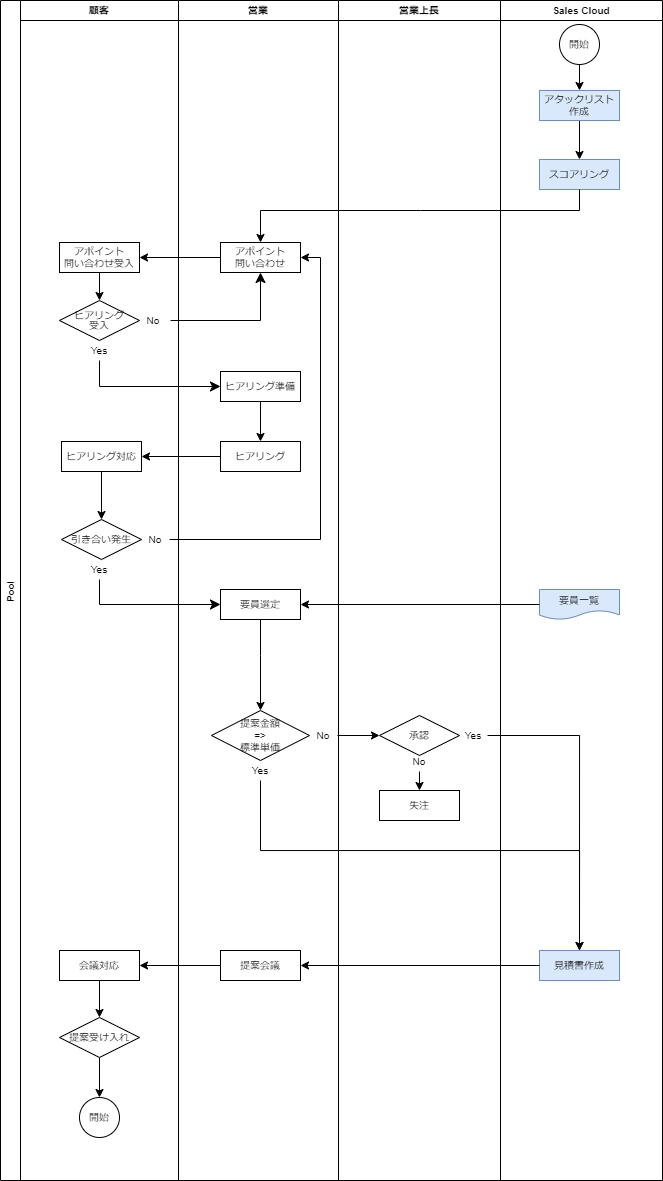

The diagram above was exported from draw.io. Its source (the exported page's mxGraphModel, read from the mxfile embedded in the PNG):
<mxGraphModel dx="756" dy="461" grid="1" gridSize="10" guides="1" tooltips="1" connect="1" arrows="1" fold="1" page="1" pageScale="1" pageWidth="827" pageHeight="1169" math="0" shadow="0">
  <root>
    <mxCell id="0" />
    <mxCell id="1" parent="0" />
    <mxCell id="MxR2uMTwniyg6m4cQqe6-1" value="Pool" style="swimlane;childLayout=stackLayout;resizeParent=1;resizeParentMax=0;startSize=20;horizontal=0;horizontalStack=1;fontSize=10;strokeWidth=1;" parent="1" vertex="1">
      <mxGeometry x="220" y="10" width="500" height="1180" as="geometry">
        <mxRectangle x="220" y="10" width="40" height="60" as="alternateBounds" />
      </mxGeometry>
    </mxCell>
    <mxCell id="MxR2uMTwniyg6m4cQqe6-2" value="顧客" style="swimlane;startSize=20;fontSize=10;strokeWidth=1;" parent="MxR2uMTwniyg6m4cQqe6-1" vertex="1">
      <mxGeometry x="20" width="158" height="1180" as="geometry" />
    </mxCell>
    <mxCell id="24TYhoDVHIwEU7OWZ8Aj-6" value="アポイント&lt;br&gt;問い合わせ受入" style="rounded=0;whiteSpace=wrap;html=1;fontSize=10;strokeWidth=1;" parent="MxR2uMTwniyg6m4cQqe6-2" vertex="1">
      <mxGeometry x="39" y="242" width="80" height="30" as="geometry" />
    </mxCell>
    <mxCell id="24TYhoDVHIwEU7OWZ8Aj-7" value="&lt;p style=&quot;line-height: 100%;&quot;&gt;&lt;font style=&quot;font-size: 9px;&quot;&gt;ヒアリング&lt;br style=&quot;font-size: 9px;&quot;&gt;受入&lt;/font&gt;&lt;/p&gt;" style="strokeWidth=1;html=1;shape=mxgraph.flowchart.decision;whiteSpace=wrap;fontSize=10;" parent="MxR2uMTwniyg6m4cQqe6-2" vertex="1">
      <mxGeometry x="39" y="300" width="80" height="40" as="geometry" />
    </mxCell>
    <mxCell id="Do1OJ19HxY3uKb7n_7MY-2" value="ヒアリング対応" style="rounded=0;whiteSpace=wrap;html=1;fontSize=10;strokeWidth=1;" parent="MxR2uMTwniyg6m4cQqe6-2" vertex="1">
      <mxGeometry x="41" y="441" width="80" height="30" as="geometry" />
    </mxCell>
    <mxCell id="Do1OJ19HxY3uKb7n_7MY-3" value="引き合い発生" style="strokeWidth=1;html=1;shape=mxgraph.flowchart.decision;whiteSpace=wrap;fontSize=10;" parent="MxR2uMTwniyg6m4cQqe6-2" vertex="1">
      <mxGeometry x="41" y="519" width="80" height="40" as="geometry" />
    </mxCell>
    <mxCell id="hB16ICSqa0SqNxBKYfv8-32" style="edgeStyle=orthogonalEdgeStyle;rounded=0;orthogonalLoop=1;jettySize=auto;html=1;exitX=0.5;exitY=1;exitDx=0;exitDy=0;entryX=0.5;entryY=0;entryDx=0;entryDy=0;entryPerimeter=0;fontSize=10;strokeWidth=1;" edge="1" parent="MxR2uMTwniyg6m4cQqe6-2" source="sKi6abwRzUVFCHRzSlMO-3" target="sKi6abwRzUVFCHRzSlMO-6">
      <mxGeometry relative="1" as="geometry" />
    </mxCell>
    <mxCell id="sKi6abwRzUVFCHRzSlMO-3" value="会議対応" style="rounded=0;whiteSpace=wrap;html=1;fontSize=10;strokeWidth=1;" parent="MxR2uMTwniyg6m4cQqe6-2" vertex="1">
      <mxGeometry x="39" y="950" width="80" height="30" as="geometry" />
    </mxCell>
    <mxCell id="hB16ICSqa0SqNxBKYfv8-33" style="edgeStyle=orthogonalEdgeStyle;rounded=0;orthogonalLoop=1;jettySize=auto;html=1;exitX=0.5;exitY=1;exitDx=0;exitDy=0;exitPerimeter=0;entryX=0.5;entryY=0;entryDx=0;entryDy=0;fontSize=10;strokeWidth=1;" edge="1" parent="MxR2uMTwniyg6m4cQqe6-2" source="sKi6abwRzUVFCHRzSlMO-6" target="sKi6abwRzUVFCHRzSlMO-8">
      <mxGeometry relative="1" as="geometry" />
    </mxCell>
    <mxCell id="sKi6abwRzUVFCHRzSlMO-6" value="提案受け入れ" style="strokeWidth=1;html=1;shape=mxgraph.flowchart.decision;whiteSpace=wrap;fontSize=10;" parent="MxR2uMTwniyg6m4cQqe6-2" vertex="1">
      <mxGeometry x="39" y="1017" width="80" height="40" as="geometry" />
    </mxCell>
    <mxCell id="sKi6abwRzUVFCHRzSlMO-8" value="開始" style="ellipse;whiteSpace=wrap;html=1;aspect=fixed;fontSize=10;strokeWidth=1;" parent="MxR2uMTwniyg6m4cQqe6-2" vertex="1">
      <mxGeometry x="59" y="1097" width="40" height="40" as="geometry" />
    </mxCell>
    <mxCell id="hB16ICSqa0SqNxBKYfv8-7" value="" style="endArrow=classic;html=1;rounded=0;exitX=0.5;exitY=1;exitDx=0;exitDy=0;entryX=0.5;entryY=0;entryDx=0;entryDy=0;entryPerimeter=0;fontSize=10;strokeWidth=1;" edge="1" parent="MxR2uMTwniyg6m4cQqe6-2" source="24TYhoDVHIwEU7OWZ8Aj-6" target="24TYhoDVHIwEU7OWZ8Aj-7">
      <mxGeometry width="50" height="50" relative="1" as="geometry">
        <mxPoint x="218" y="255" as="sourcePoint" />
        <mxPoint x="139" y="255" as="targetPoint" />
      </mxGeometry>
    </mxCell>
    <mxCell id="hB16ICSqa0SqNxBKYfv8-18" value="No" style="text;strokeColor=none;align=center;fillColor=none;html=1;verticalAlign=middle;whiteSpace=wrap;rounded=0;fontSize=10;strokeWidth=1;" vertex="1" parent="MxR2uMTwniyg6m4cQqe6-2">
      <mxGeometry x="119" y="310" width="28" height="20" as="geometry" />
    </mxCell>
    <mxCell id="hB16ICSqa0SqNxBKYfv8-19" value="Yes" style="text;strokeColor=none;align=center;fillColor=none;html=1;verticalAlign=middle;whiteSpace=wrap;rounded=0;fontSize=10;strokeWidth=1;" vertex="1" parent="MxR2uMTwniyg6m4cQqe6-2">
      <mxGeometry x="65" y="340" width="28" height="20" as="geometry" />
    </mxCell>
    <mxCell id="hB16ICSqa0SqNxBKYfv8-23" value="" style="endArrow=classic;html=1;rounded=0;entryX=0.5;entryY=0;entryDx=0;entryDy=0;exitX=0.5;exitY=1;exitDx=0;exitDy=0;entryPerimeter=0;fontSize=10;strokeWidth=1;" edge="1" parent="MxR2uMTwniyg6m4cQqe6-2" source="Do1OJ19HxY3uKb7n_7MY-2" target="Do1OJ19HxY3uKb7n_7MY-3">
      <mxGeometry width="50" height="50" relative="1" as="geometry">
        <mxPoint x="258" y="421" as="sourcePoint" />
        <mxPoint x="258" y="461" as="targetPoint" />
      </mxGeometry>
    </mxCell>
    <mxCell id="hB16ICSqa0SqNxBKYfv8-26" value="Yes" style="text;strokeColor=none;align=center;fillColor=none;html=1;verticalAlign=middle;whiteSpace=wrap;rounded=0;fontSize=10;strokeWidth=1;" vertex="1" parent="MxR2uMTwniyg6m4cQqe6-2">
      <mxGeometry x="65" y="559" width="28" height="20" as="geometry" />
    </mxCell>
    <mxCell id="hB16ICSqa0SqNxBKYfv8-54" value="No" style="text;strokeColor=none;align=center;fillColor=none;html=1;verticalAlign=middle;whiteSpace=wrap;rounded=0;fontSize=10;strokeWidth=1;" vertex="1" parent="MxR2uMTwniyg6m4cQqe6-2">
      <mxGeometry x="121" y="529" width="28" height="20" as="geometry" />
    </mxCell>
    <mxCell id="MxR2uMTwniyg6m4cQqe6-3" value="営業" style="swimlane;startSize=20;fontSize=10;strokeWidth=1;" parent="MxR2uMTwniyg6m4cQqe6-1" vertex="1">
      <mxGeometry x="178" width="160" height="1180" as="geometry" />
    </mxCell>
    <mxCell id="24TYhoDVHIwEU7OWZ8Aj-4" value="アポイント&lt;br&gt;問い合わせ" style="rounded=0;whiteSpace=wrap;html=1;fontSize=10;strokeWidth=1;" parent="MxR2uMTwniyg6m4cQqe6-3" vertex="1">
      <mxGeometry x="42" y="242" width="80" height="30" as="geometry" />
    </mxCell>
    <mxCell id="24TYhoDVHIwEU7OWZ8Aj-8" value="ヒアリング準備" style="rounded=0;whiteSpace=wrap;html=1;fontSize=10;strokeWidth=1;" parent="MxR2uMTwniyg6m4cQqe6-3" vertex="1">
      <mxGeometry x="42" y="371" width="80" height="30" as="geometry" />
    </mxCell>
    <mxCell id="Do1OJ19HxY3uKb7n_7MY-1" value="ヒアリング" style="rounded=0;whiteSpace=wrap;html=1;fontSize=10;strokeWidth=1;" parent="MxR2uMTwniyg6m4cQqe6-3" vertex="1">
      <mxGeometry x="42" y="441" width="80" height="30" as="geometry" />
    </mxCell>
    <mxCell id="Do1OJ19HxY3uKb7n_7MY-4" value="要員選定" style="rounded=0;whiteSpace=wrap;html=1;fontSize=10;strokeWidth=1;" parent="MxR2uMTwniyg6m4cQqe6-3" vertex="1">
      <mxGeometry x="42" y="589" width="80" height="30" as="geometry" />
    </mxCell>
    <mxCell id="Do1OJ19HxY3uKb7n_7MY-7" value="提案金額&lt;br&gt;=&amp;gt;&lt;br&gt;標準単価" style="strokeWidth=1;html=1;shape=mxgraph.flowchart.decision;whiteSpace=wrap;fontSize=10;" parent="MxR2uMTwniyg6m4cQqe6-3" vertex="1">
      <mxGeometry x="33" y="710" width="98" height="50" as="geometry" />
    </mxCell>
    <mxCell id="sKi6abwRzUVFCHRzSlMO-7" value="提案会議" style="rounded=0;whiteSpace=wrap;html=1;fontSize=10;strokeWidth=1;" parent="MxR2uMTwniyg6m4cQqe6-3" vertex="1">
      <mxGeometry x="42" y="950" width="80" height="30" as="geometry" />
    </mxCell>
    <mxCell id="hB16ICSqa0SqNxBKYfv8-6" value="" style="endArrow=classic;html=1;rounded=0;entryX=0.5;entryY=0;entryDx=0;entryDy=0;exitX=0.5;exitY=1;exitDx=0;exitDy=0;fontSize=10;strokeWidth=1;" edge="1" parent="MxR2uMTwniyg6m4cQqe6-3" source="24TYhoDVHIwEU7OWZ8Aj-8" target="Do1OJ19HxY3uKb7n_7MY-1">
      <mxGeometry width="50" height="50" relative="1" as="geometry">
        <mxPoint x="52" y="331" as="sourcePoint" />
        <mxPoint x="-29" y="266" as="targetPoint" />
      </mxGeometry>
    </mxCell>
    <mxCell id="hB16ICSqa0SqNxBKYfv8-35" value="No" style="text;strokeColor=none;align=center;fillColor=none;html=1;verticalAlign=middle;whiteSpace=wrap;rounded=0;fontSize=10;strokeWidth=1;" vertex="1" parent="MxR2uMTwniyg6m4cQqe6-3">
      <mxGeometry x="131" y="725" width="28" height="20" as="geometry" />
    </mxCell>
    <mxCell id="hB16ICSqa0SqNxBKYfv8-36" value="Yes" style="text;strokeColor=none;align=center;fillColor=none;html=1;verticalAlign=middle;whiteSpace=wrap;rounded=0;fontSize=10;strokeWidth=1;" vertex="1" parent="MxR2uMTwniyg6m4cQqe6-3">
      <mxGeometry x="68" y="760" width="28" height="20" as="geometry" />
    </mxCell>
    <mxCell id="hB16ICSqa0SqNxBKYfv8-25" value="" style="endArrow=classic;html=1;rounded=0;entryX=0.5;entryY=0;entryDx=0;entryDy=0;entryPerimeter=0;exitX=0.5;exitY=1;exitDx=0;exitDy=0;fontSize=10;strokeWidth=1;" edge="1" parent="MxR2uMTwniyg6m4cQqe6-3" source="Do1OJ19HxY3uKb7n_7MY-4" target="Do1OJ19HxY3uKb7n_7MY-7">
      <mxGeometry width="50" height="50" relative="1" as="geometry">
        <mxPoint x="82" y="680" as="sourcePoint" />
        <mxPoint x="90" y="638" as="targetPoint" />
        <Array as="points">
          <mxPoint x="82" y="655" />
        </Array>
      </mxGeometry>
    </mxCell>
    <mxCell id="MxR2uMTwniyg6m4cQqe6-4" value="営業上長" style="swimlane;startSize=20;fontSize=10;strokeWidth=1;" parent="MxR2uMTwniyg6m4cQqe6-1" vertex="1">
      <mxGeometry x="338" width="162" height="1180" as="geometry" />
    </mxCell>
    <mxCell id="Do1OJ19HxY3uKb7n_7MY-10" value="承認" style="strokeWidth=1;html=1;shape=mxgraph.flowchart.decision;whiteSpace=wrap;fontSize=10;" parent="MxR2uMTwniyg6m4cQqe6-4" vertex="1">
      <mxGeometry x="41" y="715" width="80" height="40" as="geometry" />
    </mxCell>
    <mxCell id="Do1OJ19HxY3uKb7n_7MY-11" value="失注" style="rounded=0;whiteSpace=wrap;html=1;fontSize=10;strokeWidth=1;" parent="MxR2uMTwniyg6m4cQqe6-4" vertex="1">
      <mxGeometry x="41" y="790" width="80" height="30" as="geometry" />
    </mxCell>
    <mxCell id="hB16ICSqa0SqNxBKYfv8-48" value="Yes" style="text;strokeColor=none;align=center;fillColor=none;html=1;verticalAlign=middle;whiteSpace=wrap;rounded=0;fontSize=10;strokeWidth=1;" vertex="1" parent="MxR2uMTwniyg6m4cQqe6-4">
      <mxGeometry x="121" y="725" width="28" height="20" as="geometry" />
    </mxCell>
    <mxCell id="hB16ICSqa0SqNxBKYfv8-50" style="edgeStyle=orthogonalEdgeStyle;rounded=0;orthogonalLoop=1;jettySize=auto;html=1;exitX=0.5;exitY=1;exitDx=0;exitDy=0;entryX=0.5;entryY=0;entryDx=0;entryDy=0;fontSize=10;strokeWidth=1;" edge="1" parent="MxR2uMTwniyg6m4cQqe6-4" source="hB16ICSqa0SqNxBKYfv8-49" target="Do1OJ19HxY3uKb7n_7MY-11">
      <mxGeometry relative="1" as="geometry" />
    </mxCell>
    <mxCell id="hB16ICSqa0SqNxBKYfv8-49" value="No" style="text;strokeColor=none;align=center;fillColor=none;html=1;verticalAlign=middle;whiteSpace=wrap;rounded=0;fontSize=10;strokeWidth=1;" vertex="1" parent="MxR2uMTwniyg6m4cQqe6-4">
      <mxGeometry x="67" y="751" width="28" height="20" as="geometry" />
    </mxCell>
    <mxCell id="hB16ICSqa0SqNxBKYfv8-5" value="" style="endArrow=classic;html=1;rounded=0;exitX=0;exitY=0.5;exitDx=0;exitDy=0;entryX=1;entryY=0.5;entryDx=0;entryDy=0;fontSize=10;strokeWidth=1;" edge="1" parent="MxR2uMTwniyg6m4cQqe6-1" source="24TYhoDVHIwEU7OWZ8Aj-4" target="24TYhoDVHIwEU7OWZ8Aj-6">
      <mxGeometry width="50" height="50" relative="1" as="geometry">
        <mxPoint x="268" y="200" as="sourcePoint" />
        <mxPoint x="268" y="230" as="targetPoint" />
      </mxGeometry>
    </mxCell>
    <mxCell id="hB16ICSqa0SqNxBKYfv8-8" value="" style="edgeStyle=elbowEdgeStyle;elbow=vertical;endArrow=classic;html=1;curved=0;rounded=0;endSize=8;startSize=8;entryX=0.5;entryY=1;entryDx=0;entryDy=0;fontSize=10;strokeWidth=1;" edge="1" parent="MxR2uMTwniyg6m4cQqe6-1" target="24TYhoDVHIwEU7OWZ8Aj-4">
      <mxGeometry width="50" height="50" relative="1" as="geometry">
        <mxPoint x="170" y="320" as="sourcePoint" />
        <mxPoint x="250" y="200" as="targetPoint" />
        <Array as="points">
          <mxPoint x="200" y="320" />
        </Array>
      </mxGeometry>
    </mxCell>
    <mxCell id="hB16ICSqa0SqNxBKYfv8-20" value="" style="edgeStyle=elbowEdgeStyle;elbow=vertical;endArrow=classic;html=1;curved=0;rounded=0;endSize=8;startSize=8;exitX=0.5;exitY=1;exitDx=0;exitDy=0;entryX=0;entryY=0.5;entryDx=0;entryDy=0;fontSize=10;strokeWidth=1;" edge="1" parent="MxR2uMTwniyg6m4cQqe6-1" source="hB16ICSqa0SqNxBKYfv8-19" target="24TYhoDVHIwEU7OWZ8Aj-8">
      <mxGeometry width="50" height="50" relative="1" as="geometry">
        <mxPoint x="160" y="300" as="sourcePoint" />
        <mxPoint x="218" y="363" as="targetPoint" />
        <Array as="points">
          <mxPoint x="160" y="386" />
        </Array>
      </mxGeometry>
    </mxCell>
    <mxCell id="hB16ICSqa0SqNxBKYfv8-21" value="" style="edgeStyle=elbowEdgeStyle;elbow=vertical;endArrow=classic;html=1;curved=0;rounded=0;endSize=8;startSize=8;exitX=0.5;exitY=1;exitDx=0;exitDy=0;entryX=0;entryY=0.5;entryDx=0;entryDy=0;fontSize=10;strokeWidth=1;" edge="1" parent="MxR2uMTwniyg6m4cQqe6-1" source="hB16ICSqa0SqNxBKYfv8-26" target="Do1OJ19HxY3uKb7n_7MY-4">
      <mxGeometry width="50" height="50" relative="1" as="geometry">
        <mxPoint x="190" y="538" as="sourcePoint" />
        <mxPoint x="240" y="488" as="targetPoint" />
        <Array as="points">
          <mxPoint x="160" y="604" />
        </Array>
      </mxGeometry>
    </mxCell>
    <mxCell id="hB16ICSqa0SqNxBKYfv8-22" value="" style="endArrow=classic;html=1;rounded=0;entryX=1;entryY=0.5;entryDx=0;entryDy=0;exitX=0;exitY=0.5;exitDx=0;exitDy=0;fontSize=10;strokeWidth=1;" edge="1" parent="MxR2uMTwniyg6m4cQqe6-1" source="Do1OJ19HxY3uKb7n_7MY-1" target="Do1OJ19HxY3uKb7n_7MY-2">
      <mxGeometry width="50" height="50" relative="1" as="geometry">
        <mxPoint x="268" y="411" as="sourcePoint" />
        <mxPoint x="268" y="451" as="targetPoint" />
      </mxGeometry>
    </mxCell>
    <mxCell id="hB16ICSqa0SqNxBKYfv8-31" style="edgeStyle=orthogonalEdgeStyle;rounded=0;orthogonalLoop=1;jettySize=auto;html=1;exitX=0;exitY=0.5;exitDx=0;exitDy=0;fontSize=10;strokeWidth=1;" edge="1" parent="MxR2uMTwniyg6m4cQqe6-1" source="sKi6abwRzUVFCHRzSlMO-7" target="sKi6abwRzUVFCHRzSlMO-3">
      <mxGeometry relative="1" as="geometry" />
    </mxCell>
    <mxCell id="hB16ICSqa0SqNxBKYfv8-34" style="edgeStyle=orthogonalEdgeStyle;rounded=0;orthogonalLoop=1;jettySize=auto;html=1;entryX=0;entryY=0.5;entryDx=0;entryDy=0;entryPerimeter=0;exitX=1;exitY=0.5;exitDx=0;exitDy=0;fontSize=10;strokeWidth=1;" edge="1" parent="MxR2uMTwniyg6m4cQqe6-1" source="hB16ICSqa0SqNxBKYfv8-35" target="Do1OJ19HxY3uKb7n_7MY-10">
      <mxGeometry relative="1" as="geometry">
        <mxPoint x="340" y="731" as="sourcePoint" />
      </mxGeometry>
    </mxCell>
    <mxCell id="hB16ICSqa0SqNxBKYfv8-55" style="edgeStyle=orthogonalEdgeStyle;rounded=0;orthogonalLoop=1;jettySize=auto;html=1;exitX=1;exitY=0.5;exitDx=0;exitDy=0;entryX=1;entryY=0.5;entryDx=0;entryDy=0;" edge="1" parent="MxR2uMTwniyg6m4cQqe6-1" source="hB16ICSqa0SqNxBKYfv8-54" target="24TYhoDVHIwEU7OWZ8Aj-4">
      <mxGeometry relative="1" as="geometry">
        <mxPoint x="440" y="250" as="targetPoint" />
      </mxGeometry>
    </mxCell>
    <mxCell id="hB16ICSqa0SqNxBKYfv8-39" value="Sales Cloud" style="swimlane;startSize=20;fontSize=10;strokeWidth=1;" vertex="1" parent="1">
      <mxGeometry x="720" y="10" width="162" height="1180" as="geometry" />
    </mxCell>
    <mxCell id="24TYhoDVHIwEU7OWZ8Aj-3" value="スコアリング" style="rounded=0;whiteSpace=wrap;html=1;fillColor=#dae8fc;strokeColor=#6c8ebf;fontSize=10;strokeWidth=1;" parent="hB16ICSqa0SqNxBKYfv8-39" vertex="1">
      <mxGeometry x="39" y="159" width="80" height="30" as="geometry" />
    </mxCell>
    <mxCell id="Do1OJ19HxY3uKb7n_7MY-5" value="要員一覧" style="shape=document;whiteSpace=wrap;html=1;boundedLbl=1;fillColor=#dae8fc;strokeColor=#6c8ebf;fontSize=10;strokeWidth=1;" parent="hB16ICSqa0SqNxBKYfv8-39" vertex="1">
      <mxGeometry x="39" y="589" width="80" height="30" as="geometry" />
    </mxCell>
    <mxCell id="sKi6abwRzUVFCHRzSlMO-2" value="見積書作成" style="rounded=0;whiteSpace=wrap;html=1;fillColor=#dae8fc;strokeColor=#6c8ebf;fontSize=10;strokeWidth=1;" parent="hB16ICSqa0SqNxBKYfv8-39" vertex="1">
      <mxGeometry x="39" y="950" width="80" height="30" as="geometry" />
    </mxCell>
    <mxCell id="hB16ICSqa0SqNxBKYfv8-52" style="edgeStyle=orthogonalEdgeStyle;rounded=0;orthogonalLoop=1;jettySize=auto;html=1;exitX=0.5;exitY=1;exitDx=0;exitDy=0;entryX=0.5;entryY=0;entryDx=0;entryDy=0;strokeWidth=1;" edge="1" parent="hB16ICSqa0SqNxBKYfv8-39" source="24TYhoDVHIwEU7OWZ8Aj-2" target="24TYhoDVHIwEU7OWZ8Aj-3">
      <mxGeometry relative="1" as="geometry" />
    </mxCell>
    <mxCell id="24TYhoDVHIwEU7OWZ8Aj-2" value="アタックリスト作成" style="rounded=0;whiteSpace=wrap;html=1;fontSize=10;fillColor=#dae8fc;strokeColor=#6c8ebf;strokeWidth=1;" parent="hB16ICSqa0SqNxBKYfv8-39" vertex="1">
      <mxGeometry x="39" y="90" width="80" height="30" as="geometry" />
    </mxCell>
    <mxCell id="24TYhoDVHIwEU7OWZ8Aj-1" value="開始" style="ellipse;whiteSpace=wrap;html=1;aspect=fixed;fontSize=10;strokeWidth=1;" parent="hB16ICSqa0SqNxBKYfv8-39" vertex="1">
      <mxGeometry x="59" y="24" width="40" height="40" as="geometry" />
    </mxCell>
    <mxCell id="hB16ICSqa0SqNxBKYfv8-1" value="" style="endArrow=classic;html=1;rounded=0;exitX=0.5;exitY=1;exitDx=0;exitDy=0;entryX=0.5;entryY=0;entryDx=0;entryDy=0;fontSize=10;strokeWidth=1;" edge="1" parent="hB16ICSqa0SqNxBKYfv8-39" source="24TYhoDVHIwEU7OWZ8Aj-1" target="24TYhoDVHIwEU7OWZ8Aj-2">
      <mxGeometry width="50" height="50" relative="1" as="geometry">
        <mxPoint x="-300" y="250" as="sourcePoint" />
        <mxPoint x="-250" y="200" as="targetPoint" />
      </mxGeometry>
    </mxCell>
    <mxCell id="hB16ICSqa0SqNxBKYfv8-4" value="" style="endArrow=classic;html=1;rounded=0;exitX=0.5;exitY=1;exitDx=0;exitDy=0;entryX=0.5;entryY=0;entryDx=0;entryDy=0;fontSize=10;strokeWidth=1;" edge="1" parent="1" source="24TYhoDVHIwEU7OWZ8Aj-3" target="24TYhoDVHIwEU7OWZ8Aj-4">
      <mxGeometry width="50" height="50" relative="1" as="geometry">
        <mxPoint x="488" y="150" as="sourcePoint" />
        <mxPoint x="488" y="180" as="targetPoint" />
        <Array as="points">
          <mxPoint x="799" y="220" />
          <mxPoint x="640" y="220" />
          <mxPoint x="480" y="220" />
        </Array>
      </mxGeometry>
    </mxCell>
    <mxCell id="hB16ICSqa0SqNxBKYfv8-46" style="edgeStyle=orthogonalEdgeStyle;rounded=0;orthogonalLoop=1;jettySize=auto;html=1;exitX=0.5;exitY=1;exitDx=0;exitDy=0;entryX=0.5;entryY=0;entryDx=0;entryDy=0;fontSize=10;strokeWidth=1;" edge="1" parent="1" source="hB16ICSqa0SqNxBKYfv8-36" target="sKi6abwRzUVFCHRzSlMO-2">
      <mxGeometry relative="1" as="geometry">
        <Array as="points">
          <mxPoint x="480" y="860" />
          <mxPoint x="799" y="860" />
        </Array>
      </mxGeometry>
    </mxCell>
    <mxCell id="hB16ICSqa0SqNxBKYfv8-47" style="edgeStyle=orthogonalEdgeStyle;rounded=0;orthogonalLoop=1;jettySize=auto;html=1;entryX=0.5;entryY=0;entryDx=0;entryDy=0;exitX=1;exitY=0.5;exitDx=0;exitDy=0;fontSize=10;strokeWidth=1;" edge="1" parent="1" source="hB16ICSqa0SqNxBKYfv8-48" target="sKi6abwRzUVFCHRzSlMO-2">
      <mxGeometry relative="1" as="geometry">
        <mxPoint x="840" y="710" as="sourcePoint" />
      </mxGeometry>
    </mxCell>
    <mxCell id="hB16ICSqa0SqNxBKYfv8-51" style="edgeStyle=orthogonalEdgeStyle;rounded=0;orthogonalLoop=1;jettySize=auto;html=1;exitX=0;exitY=0.5;exitDx=0;exitDy=0;entryX=1;entryY=0.5;entryDx=0;entryDy=0;fontSize=10;strokeWidth=1;" edge="1" parent="1" source="sKi6abwRzUVFCHRzSlMO-2" target="sKi6abwRzUVFCHRzSlMO-7">
      <mxGeometry relative="1" as="geometry" />
    </mxCell>
    <mxCell id="hB16ICSqa0SqNxBKYfv8-53" style="edgeStyle=orthogonalEdgeStyle;rounded=0;orthogonalLoop=1;jettySize=auto;html=1;exitX=0;exitY=0.5;exitDx=0;exitDy=0;entryX=1;entryY=0.5;entryDx=0;entryDy=0;strokeWidth=1;" edge="1" parent="1" source="Do1OJ19HxY3uKb7n_7MY-5" target="Do1OJ19HxY3uKb7n_7MY-4">
      <mxGeometry relative="1" as="geometry" />
    </mxCell>
  </root>
</mxGraphModel>